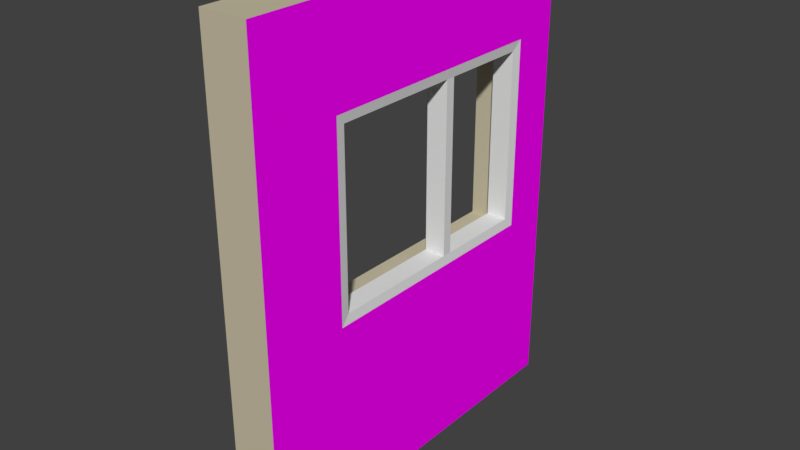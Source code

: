 # Source: LODA_SM_Wall_Window_Offset_2x2.5x0.25.blend  (saved by Blender 2.78.0; exported with 4.5.12 LTS)
import bpy
from mathutils import Matrix  # noqa: F401  (used for matrix-valued properties, if any)

bpy.ops.wm.read_factory_settings(use_empty=True)
scene = bpy.context.scene
scene.name = 'Scene'

# ---- collections
col_collection_1 = bpy.data.collections.new('Collection 1'); scene.collection.children.link(col_collection_1)
col_collection_1.hide_render = True
col_collection_1.hide_viewport = True
col_collection_2 = bpy.data.collections.new('Collection 2'); scene.collection.children.link(col_collection_2)

# ---- images (referenced by path relative to the original .blend; pixels are not part of the script)
import os
ASSET_DIR = os.environ.get("B2B_ASSET_DIR", "")  # directory of the original .blend (textures are referenced by path, not embedded)
HERE = os.path.dirname(os.path.abspath(__file__))  # packed textures are extracted next to this script under _unpacked/

def load_image(name, relpath, width, height, colorspace="sRGB"):
    """Load a texture the original file referenced (path relative to the .blend, or extracted next to this script)."""
    p = next((c for c in (os.path.join(HERE, relpath), os.path.join(ASSET_DIR, relpath)) if relpath and os.path.exists(c)), "")
    if p:
        img = bpy.data.images.load(p, check_existing=True)
        img.name = name
    else:  # same state as the original file: an image datablock whose file is absent (Cycles renders it pink)
        img = bpy.data.images.new(name, width, height)
        img.source = "FILE"
        img.filepath = "//" + (relpath or name)
    img.colorspace_settings.name = colorspace
    return img
img_brickwork_texture_jpg = load_image('brickwork-texture.jpg', 'brickwork-texture.jpg', 1024, 1024, 'sRGB')

# ---- materials (node trees are filled in below, after node groups)
mat_interior_paint = bpy.data.materials.new('Interior Paint')
mat_interior_paint.alpha_threshold = 0.0
mat_interior_paint.roughness = 0.5
mat_brickwork = bpy.data.materials.new('Brickwork')
mat_brickwork.alpha_threshold = 0.0
mat_brickwork.roughness = 0.5
mat_matt_window = bpy.data.materials.new('Matt Window')
mat_matt_window.alpha_threshold = 0.0
mat_matt_window.roughness = 0.5

# ---- material node trees
mat_interior_paint.use_nodes = True; mat_interior_paint.node_tree.nodes.clear()
_N = mat_interior_paint.node_tree.nodes; _L = mat_interior_paint.node_tree.links
n0 = _N.new('ShaderNodeOutputMaterial'); n0.name = 'Material Output'; n0.location = (300, 300)
n1 = _N.new('ShaderNodeBsdfDiffuse'); n1.name = 'Diffuse BSDF'; n1.location = (10, 300)
n1.inputs[0].default_value = (0.5776, 0.521, 0.3712, 1.0)
_L.new(n1.outputs[0], n0.inputs[0])
n0.is_active_output = True
mat_brickwork.use_nodes = True; mat_brickwork.node_tree.nodes.clear()
_N = mat_brickwork.node_tree.nodes; _L = mat_brickwork.node_tree.links
n0 = _N.new('ShaderNodeOutputMaterial'); n0.name = 'Material Output'; n0.location = (300, 300)
n1 = _N.new('ShaderNodeBsdfDiffuse'); n1.name = 'Diffuse BSDF'; n1.location = (10, 300)
n2 = _N.new('ShaderNodeTexImage'); n2.name = 'Image Texture'; n2.location = (-180, 300)
n2.width = 140
n2.image = img_brickwork_texture_jpg
_L.new(n1.outputs[0], n0.inputs[0])
_L.new(n2.outputs[0], n1.inputs[0])
n0.is_active_output = True
mat_matt_window.use_nodes = True; mat_matt_window.node_tree.nodes.clear()
_N = mat_matt_window.node_tree.nodes; _L = mat_matt_window.node_tree.links
n0 = _N.new('ShaderNodeOutputMaterial'); n0.name = 'Material Output'; n0.location = (300, 300)
n1 = _N.new('ShaderNodeBsdfDiffuse'); n1.name = 'Diffuse BSDF'; n1.location = (10, 300)
_L.new(n1.outputs[0], n0.inputs[0])
n0.is_active_output = True

# ---- world
world_world = bpy.data.worlds.new('World'); scene.world = world_world
world_world.color = (0.05088, 0.05088, 0.05088)
world_world.use_sun_shadow = False
world_world.sun_shadow_jitter_overblur = 0.0
world_world.cycles.sampling_method = 'MANUAL'

# ---- meshes
me_wall_window_offset2x2_5x_25 = bpy.data.meshes.new('Wall Window_Offset2x2.5x.25')
me_wall_window_offset2x2_5x_25.from_pydata([(0.0, 0.0, 0.0), (0.0, 0.0, 2.5), (0.0, 2.0, 2.5), (0.0, 2.0, 0.0), (0.25, 2.0, 2.5), (0.25, 0.0, 2.5), (0.25, 2.0, 0.0), (0.25, 0.0, 0.0), (0.0, 1.75, 2.5), (0.0, 0.45, 2.5), (0.25, 1.75, 2.5), (0.25, 0.45, 2.5), (0.0, 0.45, 0.0), (0.0, 1.75, 0.0), (0.25, 0.45, 0.0), (0.25, 1.75, 0.0), (0.0, 0.0, 2.0), (0.0, 0.0, 1.0), (0.0, 2.0, 1.0), (0.0, 2.0, 2.0), (0.25, 2.0, 1.0), (0.25, 2.0, 2.0), (0.25, 0.0, 2.0), (0.25, 0.0, 1.0), (0.0, 1.75, 1.0), (0.0, 1.75, 2.0), (0.0, 0.45, 1.0), (0.0, 0.45, 2.0), (0.25, 1.75, 2.0), (0.25, 1.75, 1.0), (0.25, 0.45, 2.0), (0.25, 0.45, 1.0), (0.125, 1.75, 1.0), (0.125, 1.75, 2.0), (0.125, 0.45, 1.0), (0.125, 0.45, 2.0)], [], [(18, 20, 6, 3), (22, 5, 1, 16), (31, 23, 7, 14), (34, 26, 27, 35), (13, 3, 6, 15), (9, 1, 5, 11), (26, 12, 0, 17), (18, 3, 13, 24), (24, 13, 12, 26), (2, 8, 10, 4), (8, 9, 11, 10), (0, 12, 14, 7), (12, 13, 15, 14), (20, 29, 15, 6), (29, 31, 14, 15), (10, 11, 30, 28), (22, 16, 17, 23), (4, 10, 28, 21), (21, 28, 29, 20), (8, 25, 27, 9), (0, 7, 23, 17), (2, 19, 25, 8), (19, 18, 24, 25), (9, 27, 16, 1), (27, 26, 17, 16), (11, 5, 22, 30), (30, 22, 23, 31), (2, 4, 21, 19), (19, 21, 20, 18), (33, 35, 27, 25), (24, 32, 33, 25), (24, 26, 34, 32), (30, 31, 34, 35), (29, 32, 34, 31), (28, 30, 35, 33), (28, 33, 32, 29)])
me_wall_window_offset2x2_5x_25.polygons.foreach_set('material_index', [0, 0, 1, 0, 0, 0, 0, 0, 0, 0, 0, 0, 0, 1, 1, 1, 0, 1, 1, 0, 0, 0, 0, 0, 0, 1, 1, 0, 0, 0, 0, 0, 0, 0, 0, 0])
_uv = me_wall_window_offset2x2_5x_25.uv_layers.new(name='UVMap')
_uv.uv.foreach_set('vector', [0.0, 0.0, 0.0, 0.0, 0.0, 0.0, 0.0, 0.0, 0.0, 0.0, 0.0, 0.0, 0.0, 0.0, 0.0, 0.0, 0.3812, 0.399, 0.2013, 0.399, 0.2013, -0.0008871, 0.3812, -0.0008871, 0.0, 0.0, 0.0, 0.0, 0.0, 0.0, 0.0, 0.0, 0.0, 0.0, 0.0, 0.0, 0.0, 0.0, 0.0, 0.0, 0.0, 0.0, 0.0, 0.0, 0.0, 0.0, 0.0, 0.0, 0.0, 0.0, 0.0, 0.0, 0.0, 0.0, 0.0, 0.0, 0.0, 0.0, 0.0, 0.0, 0.0, 0.0, 0.0, 0.0, 0.0, 0.0, 0.0, 0.0, 0.0, 0.0, 0.0, 0.0, 0.0, 0.0, 0.0, 0.0, 0.0, 0.0, 0.0, 0.0, 0.0, 0.0, 0.0, 0.0, 0.0, 0.0, 0.0, 0.0, 0.0, 0.0, 0.0, 0.0, 0.0, 0.0, 0.0, 0.0, 0.0, 0.0, 0.0, 0.0, 0.0, 0.0, 0.0, 0.0, 1.001, 0.399, 0.9011, 0.399, 0.9011, -0.0008871, 1.001, -0.0008871, 0.9011, 0.399, 0.3812, 0.399, 0.3812, -0.0008871, 0.9011, -0.0008871, 0.9011, 0.9989, 0.3812, 0.9989, 0.3812, 0.799, 0.9011, 0.799, 0.0, 0.0, 0.0, 0.0, 0.0, 0.0, 0.0, 0.0, 1.001, 0.9989, 0.9011, 0.9989, 0.9011, 0.799, 1.001, 0.799, 1.001, 0.799, 0.9011, 0.799, 0.9011, 0.399, 1.001, 0.399, 0.0, 0.0, 0.0, 0.0, 0.0, 0.0, 0.0, 0.0, 0.0, 0.0, 0.0, 0.0, 0.0, 0.0, 0.0, 0.0, 0.0, 0.0, 0.0, 0.0, 0.0, 0.0, 0.0, 0.0, 0.0, 0.0, 0.0, 0.0, 0.0, 0.0, 0.0, 0.0, 0.0, 0.0, 0.0, 0.0, 0.0, 0.0, 0.0, 0.0, 0.0, 0.0, 0.0, 0.0, 0.0, 0.0, 0.0, 0.0, 0.3812, 0.9989, 0.2013, 0.9989, 0.2013, 0.799, 0.3812, 0.799, 0.3812, 0.799, 0.2013, 0.799, 0.2013, 0.399, 0.3812, 0.399, 0.0, 0.0, 0.0, 0.0, 0.0, 0.0, 0.0, 0.0, 0.0, 0.0, 0.0, 0.0, 0.0, 0.0, 0.0, 0.0, 0.0, 0.0, 0.0, 0.0, 0.0, 0.0, 0.0, 0.0, 0.0, 0.0, 0.0, 0.0, 0.0, 0.0, 0.0, 0.0, 0.0, 0.0, 0.0, 0.0, 0.0, 0.0, 0.0, 0.0, 0.3812, 0.799, 0.3812, 0.399, 0.0, 0.0, 0.0, 0.0, 0.9011, 0.399, 0.0, 0.0, 0.0, 0.0, 0.3812, 0.399, 0.9011, 0.799, 0.3812, 0.799, 0.0, 0.0, 0.0, 0.0, 0.9011, 0.799, 0.0, 0.0, 0.0, 0.0, 0.9011, 0.399])
me_wall_window_offset2x2_5x_25.materials.append(mat_interior_paint)
me_wall_window_offset2x2_5x_25.materials.append(mat_brickwork)
me_wall_window_offset2x2_5x_25.materials.append(mat_matt_window)
me_wall_window_offset2x2_5x_25.use_remesh_preserve_volume = False
me_wall_window_offset2x2_5x_25.use_remesh_preserve_attributes = False
me_wall_window_offset2x2_5x_25.use_mirror_vertex_groups = False
me_wall_window_offset2x2_5x_25.update()
me_wall_window_offset2x2_5x_000 = bpy.data.meshes.new('Wall Window_Offset2x2.5x.000')
me_wall_window_offset2x2_5x_000.from_pydata([(0.0, 0.0, 0.0), (0.0, 0.0, 2.5), (0.0, 2.0, 2.5), (0.0, 2.0, 0.0), (0.25, 2.0, 2.5), (0.25, 0.0, 2.5), (0.25, 2.0, 0.0), (0.25, 0.0, 0.0), (0.0, 1.75, 2.5), (0.0, 0.45, 2.5), (0.25, 1.75, 2.5), (0.25, 0.45, 2.5), (0.0, 0.45, 0.0), (0.0, 1.75, 0.0), (0.25, 0.45, 0.0), (0.25, 1.75, 0.0), (0.0, 0.0, 2.0), (0.0, 0.0, 1.0), (0.0, 2.0, 1.0), (0.0, 2.0, 2.0), (0.25, 2.0, 1.0), (0.25, 2.0, 2.0), (0.25, 0.0, 2.0), (0.25, 0.0, 1.0), (0.0, 1.75, 1.0), (0.0, 1.75, 2.0), (0.0, 0.45, 1.0), (0.0, 0.45, 2.0), (0.25, 1.75, 2.0), (0.25, 1.75, 1.0), (0.25, 0.45, 2.0), (0.25, 0.45, 1.0), (0.125, 1.75, 1.0), (0.125, 1.75, 2.0), (0.125, 0.45, 1.0), (0.125, 0.45, 2.0), (0.132, 0.5, 1.95), (0.243, 0.5, 1.95), (0.243, 1.7, 1.95), (0.243, 1.7, 1.05), (0.243, 0.5, 1.05), (0.132, 1.7, 1.05), (0.132, 1.7, 1.95), (0.132, 0.5, 1.05), (0.0, 1.1, 0.0), (0.25, 1.1, 0.0), (0.25, 1.1, 1.0), (0.0, 1.1, 1.0), (0.125, 1.1, 1.0), (0.243, 1.185, 1.05), (0.132, 1.185, 1.05), (0.0, 1.1, 2.5), (0.25, 1.1, 2.5), (0.25, 1.1, 2.0), (0.0, 1.1, 2.0), (0.125, 1.1, 2.0), (0.243, 1.185, 1.95), (0.132, 1.185, 1.95), (0.132, 1.235, 1.05), (0.243, 1.235, 1.05), (0.243, 1.235, 1.95), (0.132, 1.235, 1.95)], [], [(18, 20, 6, 3), (33, 32, 41, 42), (22, 5, 1, 16), (31, 23, 7, 14), (34, 26, 27, 35), (13, 3, 6, 15), (9, 1, 5, 11), (30, 31, 40, 37), (26, 12, 0, 17), (18, 3, 13, 24), (47, 44, 12, 26), (2, 8, 10, 4), (51, 9, 11, 52), (0, 12, 14, 7), (44, 13, 15, 45), (20, 29, 15, 6), (46, 31, 14, 45), (52, 11, 30, 53), (22, 16, 17, 23), (4, 10, 28, 21), (21, 28, 29, 20), (51, 54, 27, 9), (0, 7, 23, 17), (2, 19, 25, 8), (19, 18, 24, 25), (9, 27, 16, 1), (27, 26, 17, 16), (11, 5, 22, 30), (30, 22, 23, 31), (2, 4, 21, 19), (19, 21, 20, 18), (55, 35, 27, 54), (48, 34, 43, 50), (24, 32, 33, 25), (46, 29, 39, 49), (47, 26, 34, 48), (50, 43, 40, 49), (41, 39, 38, 42), (56, 37, 36, 57), (40, 43, 36, 37), (29, 28, 38, 39), (53, 30, 37, 56), (34, 35, 36, 43), (55, 33, 42, 57), (41, 50, 49, 39), (24, 47, 48, 32), (31, 46, 49, 40), (32, 48, 50, 41), (29, 46, 45, 15), (12, 44, 45, 14), (24, 13, 44, 47), (35, 55, 57, 36), (28, 53, 56, 38), (38, 56, 57, 42), (33, 55, 54, 25), (8, 25, 54, 51), (10, 52, 53, 28), (8, 51, 52, 10), (57, 56, 60, 61), (58, 61, 60, 59), (50, 57, 61, 58), (49, 50, 58, 59), (56, 49, 59, 60), (57, 50, 49, 56)])
me_wall_window_offset2x2_5x_000.polygons.foreach_set('material_index', [0, 2, 0, 1, 0, 0, 0, 2, 0, 0, 0, 0, 0, 0, 0, 1, 1, 1, 0, 1, 1, 0, 0, 0, 0, 0, 0, 1, 1, 0, 0, 0, 2, 0, 2, 0, 2, 2, 2, 2, 2, 2, 2, 2, 2, 0, 2, 2, 1, 0, 0, 2, 2, 2, 0, 0, 1, 0, 2, 2, 2, 2, 2, 2])
_uv = me_wall_window_offset2x2_5x_000.uv_layers.new(name='UVMap')
_uv.uv.foreach_set('vector', [0.0, 0.0, 0.0, 0.0, 0.0, 0.0, 0.0, 0.0, 0.0, 0.0, 0.0, 0.0, 0.0, 0.0, 0.0, 0.0, 0.0, 0.0, 0.0, 0.0, 0.0, 0.0, 0.0, 0.0, 0.3812, 0.399, 0.2013, 0.399, 0.2013, -0.0008871, 0.3812, -0.0008871, 0.0, 0.0, 0.0, 0.0, 0.0, 0.0, 0.0, 0.0, 0.0, 0.0, 0.0, 0.0, 0.0, 0.0, 0.0, 0.0, 0.0, 0.0, 0.0, 0.0, 0.0, 0.0, 0.0, 0.0, 0.3812, 0.799, 0.3812, 0.399, 0.3812, 0.399, 0.3812, 0.799, 0.0, 0.0, 0.0, 0.0, 0.0, 0.0, 0.0, 0.0, 0.0, 0.0, 0.0, 0.0, 0.0, 0.0, 0.0, 0.0, 0.0, 0.0, 0.0, 0.0, 0.0, 0.0, 0.0, 0.0, 0.0, 0.0, 0.0, 0.0, 0.0, 0.0, 0.0, 0.0, 0.0, 0.0, 0.0, 0.0, 0.0, 0.0, 0.0, 0.0, 0.0, 0.0, 0.0, 0.0, 0.0, 0.0, 0.0, 0.0, 0.0, 0.0, 0.0, 0.0, 0.0, 0.0, 0.0, 0.0, 1.001, 0.399, 0.9011, 0.399, 0.9011, -0.0008871, 1.001, -0.0008871, 0.6412, 0.399, 0.3812, 0.399, 0.3812, -0.0008871, 0.6412, -0.0008871, 0.6412, 0.9989, 0.3812, 0.9989, 0.3812, 0.799, 0.6412, 0.799, 0.0, 0.0, 0.0, 0.0, 0.0, 0.0, 0.0, 0.0, 1.001, 0.9989, 0.9011, 0.9989, 0.9011, 0.799, 1.001, 0.799, 1.001, 0.799, 0.9011, 0.799, 0.9011, 0.399, 1.001, 0.399, 0.0, 0.0, 0.0, 0.0, 0.0, 0.0, 0.0, 0.0, 0.0, 0.0, 0.0, 0.0, 0.0, 0.0, 0.0, 0.0, 0.0, 0.0, 0.0, 0.0, 0.0, 0.0, 0.0, 0.0, 0.0, 0.0, 0.0, 0.0, 0.0, 0.0, 0.0, 0.0, 0.0, 0.0, 0.0, 0.0, 0.0, 0.0, 0.0, 0.0, 0.0, 0.0, 0.0, 0.0, 0.0, 0.0, 0.0, 0.0, 0.3812, 0.9989, 0.2013, 0.9989, 0.2013, 0.799, 0.3812, 0.799, 0.3812, 0.799, 0.2013, 0.799, 0.2013, 0.399, 0.3812, 0.399, 0.0, 0.0, 0.0, 0.0, 0.0, 0.0, 0.0, 0.0, 0.0, 0.0, 0.0, 0.0, 0.0, 0.0, 0.0, 0.0, 0.0, 0.0, 0.0, 0.0, 0.0, 0.0, 0.0, 0.0, 0.0, 0.0, 0.0, 0.0, 0.0, 0.0, 0.0, 0.0, 0.0, 0.0, 0.0, 0.0, 0.0, 0.0, 0.0, 0.0, 0.6412, 0.399, 0.9011, 0.399, 0.9011, 0.399, 0.6412, 0.399, 0.0, 0.0, 0.0, 0.0, 0.0, 0.0, 0.0, 0.0, 0.0, 0.0, 0.0, 0.0, 0.0, 0.0, 0.0, 0.0, 0.0, 0.0, 0.0, 0.0, 0.0, 0.0, 0.0, 0.0, 0.0, 0.0, 0.0, 0.0, 0.0, 0.0, 0.0, 0.0, 0.0, 0.0, 0.0, 0.0, 0.0, 0.0, 0.0, 0.0, 0.9011, 0.399, 0.9011, 0.799, 0.9011, 0.799, 0.9011, 0.399, 0.6412, 0.799, 0.3812, 0.799, 0.3812, 0.799, 0.6412, 0.799, 0.0, 0.0, 0.0, 0.0, 0.0, 0.0, 0.0, 0.0, 0.0, 0.0, 0.0, 0.0, 0.0, 0.0, 0.0, 0.0, 0.0, 0.0, 0.0, 0.0, 0.0, 0.0, 0.0, 0.0, 0.0, 0.0, 0.0, 0.0, 0.0, 0.0, 0.0, 0.0, 0.3812, 0.399, 0.6412, 0.399, 0.6412, 0.399, 0.3812, 0.399, 0.0, 0.0, 0.0, 0.0, 0.0, 0.0, 0.0, 0.0, 0.9011, 0.399, 0.6412, 0.399, 0.6412, -0.0008871, 0.9011, -0.0008871, 0.0, 0.0, 0.0, 0.0, 0.0, 0.0, 0.0, 0.0, 0.0, 0.0, 0.0, 0.0, 0.0, 0.0, 0.0, 0.0, 0.0, 0.0, 0.0, 0.0, 0.0, 0.0, 0.0, 0.0, 0.9011, 0.799, 0.6412, 0.799, 0.6412, 0.799, 0.9011, 0.799, 0.0, 0.0, 0.0, 0.0, 0.0, 0.0, 0.0, 0.0, 0.0, 0.0, 0.0, 0.0, 0.0, 0.0, 0.0, 0.0, 0.0, 0.0, 0.0, 0.0, 0.0, 0.0, 0.0, 0.0, 0.9011, 0.9989, 0.6412, 0.9989, 0.6412, 0.799, 0.9011, 0.799, 0.0, 0.0, 0.0, 0.0, 0.0, 0.0, 0.0, 0.0, 0.0, 0.0, 0.0, 0.0, 0.0, 0.0, 0.0, 0.0, 0.0, 0.0, 0.0, 0.0, 0.0, 0.0, 0.0, 0.0, 0.0, 0.0, 0.0, 0.0, 0.0, 0.0, 0.0, 0.0, 0.0, 0.0, 0.0, 0.0, 0.0, 0.0, 0.0, 0.0, 0.0, 0.0, 0.0, 0.0, 0.0, 0.0, 0.0, 0.0, 0.0, 0.0, 0.0, 0.0, 0.0, 0.0, 0.0, 0.0])
me_wall_window_offset2x2_5x_000.materials.append(mat_interior_paint)
me_wall_window_offset2x2_5x_000.materials.append(mat_brickwork)
me_wall_window_offset2x2_5x_000.materials.append(mat_matt_window)
me_wall_window_offset2x2_5x_000.use_remesh_preserve_volume = False
me_wall_window_offset2x2_5x_000.use_remesh_preserve_attributes = False
me_wall_window_offset2x2_5x_000.use_mirror_vertex_groups = False
me_wall_window_offset2x2_5x_000.update()

# ---- objects
ob_sm_wall_window_offset_2x2_5x0_25 = bpy.data.objects.new('SM_Wall_Window_Offset_2x2.5x0.25', me_wall_window_offset2x2_5x_25)
ob_lod_b_sm_wall_window_offset_2x2_5x0_25 = bpy.data.objects.new('LOD_B_SM_Wall_Window_Offset_2x2.5x0.25', me_wall_window_offset2x2_5x_000)

# ---- transforms, parenting, visibility, modifiers, constraints
ob_sm_wall_window_offset_2x2_5x0_25.location = (0.004772, 0.002612, -0.006643)
ob_sm_wall_window_offset_2x2_5x0_25.lineart.crease_threshold = 0.0
ob_lod_b_sm_wall_window_offset_2x2_5x0_25.location = (0.004772, 0.002612, -0.006643)
ob_lod_b_sm_wall_window_offset_2x2_5x0_25.lineart.crease_threshold = 0.0

# ---- collection membership
col_collection_1.objects.link(ob_sm_wall_window_offset_2x2_5x0_25)
col_collection_2.objects.link(ob_lod_b_sm_wall_window_offset_2x2_5x0_25)

# ---- scene / render settings (as saved in the file)
scene.frame_start = 1; scene.frame_end = 250; scene.frame_set(1)
scene.render.engine = 'CYCLES'
scene.render.resolution_percentage = 50
scene.render.dither_intensity = 0.0
scene.cycles.use_denoising = False
scene.cycles.samples = 128
scene.cycles.sampling_pattern = 'TABULATED_SOBOL'
scene.cycles.light_sampling_threshold = 0.0
scene.cycles.use_adaptive_sampling = False
scene.cycles.use_light_tree = False
scene.cycles.blur_glossy = 0.0
scene.cycles.sample_clamp_indirect = 0.0
scene.view_settings.view_transform = 'Standard'
bpy.context.view_layer.update()

# ---- added for rendering (the .blend has no active camera and no usable light): camera, sun
cam_auto = bpy.data.cameras.new('AutoCamera')
cam_auto.lens = 50.0
cam_auto.sensor_width = 36.0
cam_auto.clip_end = 1000.0
ob_auto_camera = bpy.data.objects.new('AutoCamera', cam_auto)
scene.collection.objects.link(ob_auto_camera)
ob_auto_camera.location = (3.1052, -2.57208, 3.62893)
ob_auto_camera.rotation_euler = (1.09748, -7.21219e-08, 0.694738)
scene.camera = ob_auto_camera
light_auto_sun = bpy.data.lights.new('AutoSun', 'SUN')
light_auto_sun.energy = 3.0
light_auto_sun.angle = 0.0523599
ob_auto_sun = bpy.data.objects.new('AutoSun', light_auto_sun)
scene.collection.objects.link(ob_auto_sun)
ob_auto_sun.rotation_euler = (0.872665, 0.174533, 0.523599)
bpy.context.view_layer.update()
